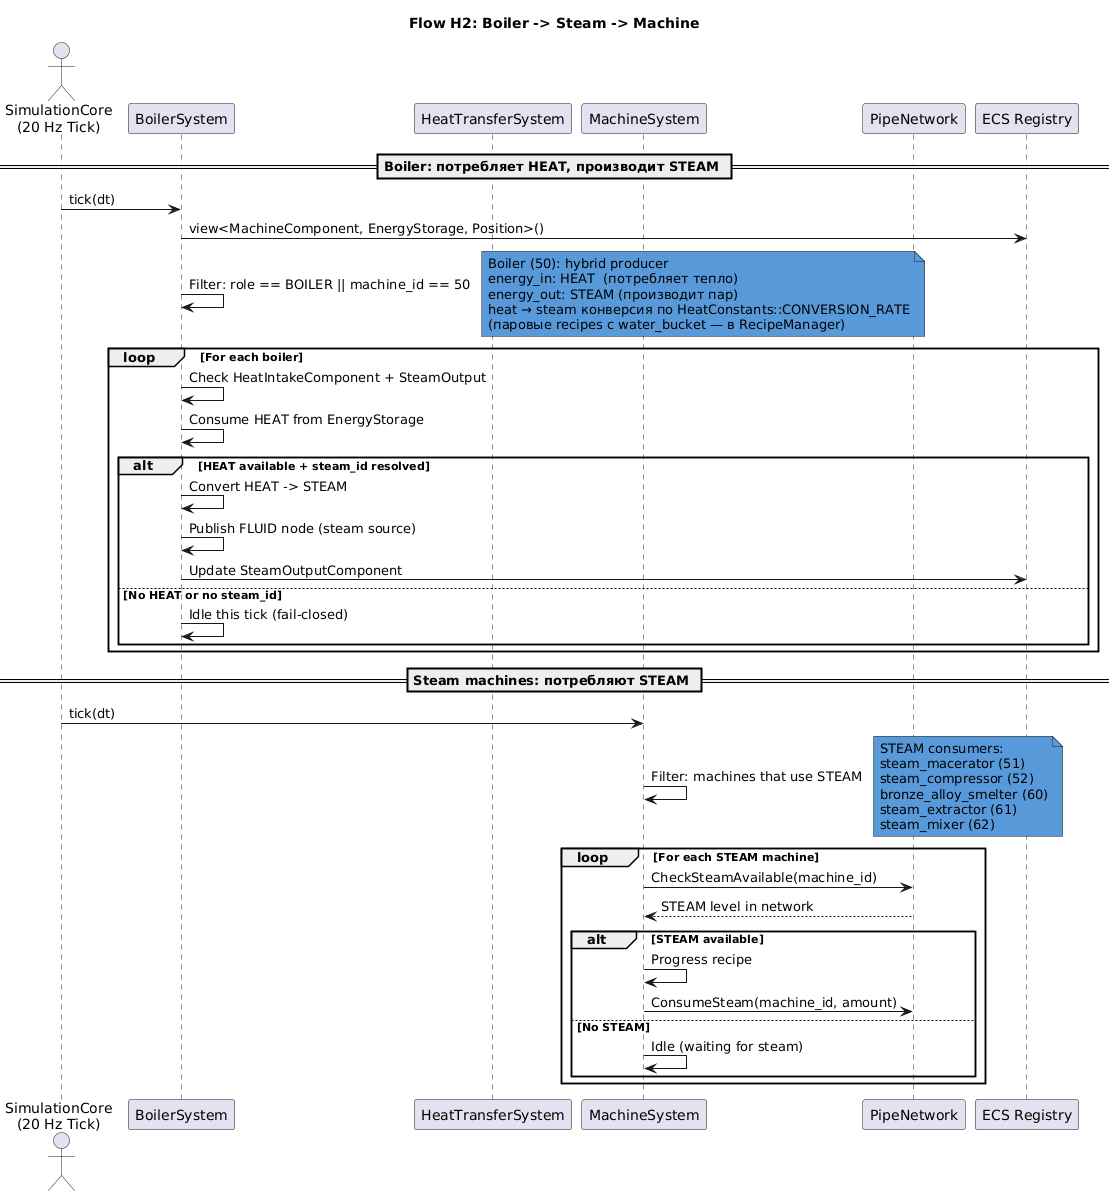

The diagram above was rendered by PlantUML. Its source (embedded in the PNG):
@startuml heat-boiler-steam
title **Flow H2: Boiler -> Steam -> Machine**

actor "SimulationCore\n(20 Hz Tick)" as Tick
participant "BoilerSystem" as Boiler
participant "HeatTransferSystem" as HT
participant "MachineSystem" as MachineSys
participant "PipeNetwork" as PN
participant "ECS Registry" as ECS

== Boiler: потребляет HEAT, производит STEAM ==

Tick -> Boiler: tick(dt)
Boiler -> ECS: view<MachineComponent, EnergyStorage, Position>()

Boiler -> Boiler: Filter: role == BOILER || machine_id == 50

note right #5899DA
  Boiler (50): hybrid producer
  energy_in: HEAT  (потребляет тепло)
  energy_out: STEAM (производит пар)
  heat → steam конверсия по HeatConstants::CONVERSION_RATE
  (паровые recipes с water_bucket — в RecipeManager)
end note

loop For each boiler
    Boiler -> Boiler: Check HeatIntakeComponent + SteamOutput
    Boiler -> Boiler: Consume HEAT from EnergyStorage
    alt HEAT available + steam_id resolved
        Boiler -> Boiler: Convert HEAT -> STEAM
        Boiler -> Boiler: Publish FLUID node (steam source)
        Boiler -> ECS: Update SteamOutputComponent
    else No HEAT or no steam_id
        Boiler -> Boiler: Idle this tick (fail-closed)
    end
end

== Steam machines: потребляют STEAM ==

Tick -> MachineSys: tick(dt)
MachineSys -> MachineSys: Filter: machines that use STEAM

note right #5899DA
  STEAM consumers:
  steam_macerator (51)
  steam_compressor (52)
  bronze_alloy_smelter (60)
  steam_extractor (61)
  steam_mixer (62)
end note

loop For each STEAM machine
    MachineSys -> PN: CheckSteamAvailable(machine_id)
    PN --> MachineSys: STEAM level in network

    alt STEAM available
        MachineSys -> MachineSys: Progress recipe
        MachineSys -> PN: ConsumeSteam(machine_id, amount)
    else No STEAM
        MachineSys -> MachineSys: Idle (waiting for steam)
    end
end

@enduml